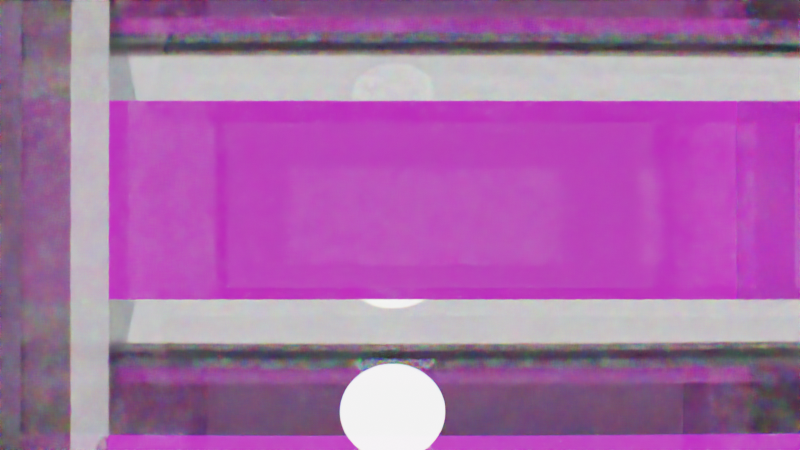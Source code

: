 # Source: diamondnodes.blend  (saved by Blender 3.1.7; exported with 4.5.12 LTS)
import bpy
from mathutils import Matrix  # noqa: F401  (used for matrix-valued properties, if any)

bpy.ops.wm.read_factory_settings(use_empty=True)
scene = bpy.context.scene
scene.name = 'Scene'

# ---- collections
col_collection = bpy.data.collections.new('Collection'); scene.collection.children.link(col_collection)

# ---- images (referenced by path relative to the original .blend; pixels are not part of the script)
import os
ASSET_DIR = os.environ.get("B2B_ASSET_DIR", "")  # directory of the original .blend (textures are referenced by path, not embedded)
HERE = os.path.dirname(os.path.abspath(__file__))  # packed textures are extracted next to this script under _unpacked/

def load_image(name, relpath, width, height, colorspace="sRGB"):
    """Load a texture the original file referenced (path relative to the .blend, or extracted next to this script)."""
    p = next((c for c in (os.path.join(HERE, relpath), os.path.join(ASSET_DIR, relpath)) if relpath and os.path.exists(c)), "")
    if p:
        img = bpy.data.images.load(p, check_existing=True)
        img.name = name
    else:  # same state as the original file: an image datablock whose file is absent (Cycles renders it pink)
        img = bpy.data.images.new(name, width, height)
        img.source = "FILE"
        img.filepath = "//" + (relpath or name)
    img.colorspace_settings.name = colorspace
    return img
img_pearl_river_biontech_covid_manufacturingb_roll_mp4 = load_image('Pearl River Biontech COVID ManufacturingB-roll.mp4', '', 1024, 1024, 'sRGB')
img_pfizer_02162021_jd_0035_jpg = load_image('Pfizer_02162021_JD_0035.JPG', 'Pfizer_02162021_JD_0035.JPG', 1024, 1024, 'sRGB')
img_pfizer_backgroudn_png = load_image('Pfizer Backgroudn.png', 'Pfizer Backgroudn.png', 1024, 1024, 'sRGB')

# ---- materials (node trees are filled in below, after node groups)
mat_glass = bpy.data.materials.new('Glass')
mat_video = bpy.data.materials.new('Video')
mat_glassdispersion = bpy.data.materials.new('GlassDispersion')

# ---- node groups
ng_nodegroup = bpy.data.node_groups.new('NodeGroup', 'ShaderNodeTree')
_s = ng_nodegroup.interface.new_socket(name='Shader', in_out='OUTPUT', socket_type='NodeSocketShader')
_s = ng_nodegroup.interface.new_socket(name='Roughness', in_out='INPUT', socket_type='NodeSocketFloat')
_s.subtype = 'FACTOR'
_s.min_value = 0.0
_s.max_value = 1.0
_s = ng_nodegroup.interface.new_socket(name='Normal', in_out='INPUT', socket_type='NodeSocketVector')
_s.hide_value = True
_s = ng_nodegroup.interface.new_socket(name='IOR', in_out='INPUT', socket_type='NodeSocketFloat')
_s.default_value = 1.45
_s.min_value = 0.0
_s.max_value = 1000.0
_s = ng_nodegroup.interface.new_socket(name='Value', in_out='INPUT', socket_type='NodeSocketFloat')
_s.default_value = 0.05
_s.min_value = -1e+04
_s.max_value = 1e+04
_N = ng_nodegroup.nodes; _L = ng_nodegroup.links
n0 = _N.new('ShaderNodeBsdfGlass'); n0.name = 'Glass BSDF.001'; n0.location = (-320, 260)
n0.distribution = 'BECKMANN'
n0.inputs[0].default_value = (1.0, 0.0, 0.0, 1.0)
n1 = _N.new('ShaderNodeBsdfGlass'); n1.name = 'Glass BSDF.002'; n1.location = (-320, 60)
n1.distribution = 'BECKMANN'
n1.inputs[0].default_value = (0.0, 1.0, 0.0, 1.0)
n2 = _N.new('ShaderNodeAddShader'); n2.name = 'Add Shader'; n2.location = (100, 200)
n3 = _N.new('ShaderNodeBsdfGlass'); n3.name = 'Glass BSDF.003'; n3.location = (-320, -180)
n3.distribution = 'BECKMANN'
n3.inputs[0].default_value = (0.0, 0.0, 1.0, 1.0)
n4 = _N.new('NodeGroupOutput'); n4.name = 'Group Output'; n4.location = (540, 40)
n5 = _N.new('ShaderNodeAddShader'); n5.name = 'Add Shader.001'; n5.location = (360, 80)
n6 = _N.new('ShaderNodeMath'); n6.name = 'Math'; n6.location = (-980, 260)
n6.operation = 'SUBTRACT'
n7 = _N.new('ShaderNodeMath'); n7.name = 'Math.001'; n7.location = (-1000, -160)
n8 = _N.new('NodeGroupInput'); n8.name = 'Group Input'; n8.location = (-1380, 40)
_L.new(n5.outputs[0], n4.inputs[0])
_L.new(n0.outputs[0], n2.inputs[0])
_L.new(n1.outputs[0], n2.inputs[1])
_L.new(n2.outputs[0], n5.inputs[0])
_L.new(n3.outputs[0], n5.inputs[1])
_L.new(n8.outputs[0], n0.inputs[1])
_L.new(n8.outputs[0], n1.inputs[1])
_L.new(n8.outputs[0], n3.inputs[1])
_L.new(n8.outputs[1], n0.inputs[3])
_L.new(n8.outputs[1], n1.inputs[3])
_L.new(n8.outputs[1], n3.inputs[3])
_L.new(n8.outputs[2], n1.inputs[2])
_L.new(n8.outputs[2], n6.inputs[0])
_L.new(n6.outputs[0], n0.inputs[2])
_L.new(n8.outputs[2], n7.inputs[0])
_L.new(n7.outputs[0], n3.inputs[2])
_L.new(n8.outputs[3], n6.inputs[1])
_L.new(n8.outputs[3], n7.inputs[1])
n4.is_active_output = True
ng_crystalgen = bpy.data.node_groups.new('CrystalGen', 'GeometryNodeTree')
_s = ng_crystalgen.interface.new_socket(name='Geometry', in_out='OUTPUT', socket_type='NodeSocketGeometry')
_s = ng_crystalgen.interface.new_socket(name='Geometry', in_out='INPUT', socket_type='NodeSocketGeometry')
_s = ng_crystalgen.interface.new_socket(name='ScaleEvenly', in_out='INPUT', socket_type='NodeSocketBool')
_s = ng_crystalgen.interface.new_socket(name='Rotation', in_out='INPUT', socket_type='NodeSocketFloat')
_s.default_value = 0.9
_s.min_value = -1e+04
_s.max_value = 1e+04
_s = ng_crystalgen.interface.new_socket(name='W', in_out='INPUT', socket_type='NodeSocketFloat')
_s.default_value = 1.7
_s.min_value = -1000.0
_s.max_value = 1000.0
_s = ng_crystalgen.interface.new_socket(name='Seed', in_out='INPUT', socket_type='NodeSocketInt')
_s.min_value = -10000
_s.max_value = 10000
_s = ng_crystalgen.interface.new_socket(name='Distortion Scale', in_out='INPUT', socket_type='NodeSocketFloat')
_s.default_value = 1.9
_s.min_value = -1000.0
_s.max_value = 1000.0
_s = ng_crystalgen.interface.new_socket(name='SubParticleDensity', in_out='INPUT', socket_type='NodeSocketFloat')
_s.default_value = 50.0
_s.min_value = 0.0
_s = ng_crystalgen.interface.new_socket(name='Base Particle Scale', in_out='INPUT', socket_type='NodeSocketFloat')
_s.default_value = 16.5
_s.min_value = 0.0
_s = ng_crystalgen.interface.new_socket(name='SubParticle Scale', in_out='INPUT', socket_type='NodeSocketFloat')
_s.default_value = 0.2
_s.min_value = -1e+04
_s.max_value = 1e+04
_s = ng_crystalgen.interface.new_socket(name='DisplaceScale', in_out='INPUT', socket_type='NodeSocketFloat')
_s.default_value = 0.1
_s.min_value = -1e+04
_s.max_value = 1e+04
ng_crystalgen.is_modifier = True
_N = ng_crystalgen.nodes; _L = ng_crystalgen.links
n0 = _N.new('GeometryNodeSwitch'); n0.name = 'Switch'; n0.location = (720, -600)
n0.input_type = 'FLOAT'
n1 = _N.new('GeometryNodeDistributePointsOnFaces'); n1.name = 'Distribute Points on Faces'; n1.location = (1853, -140)
n1.use_legacy_normal = True
n2 = _N.new('GeometryNodeDistributePointsOnFaces'); n2.name = 'Distribute Points on Faces.001'; n2.location = (3293, -60)
n2.use_legacy_normal = True
n3 = _N.new('GeometryNodeJoinGeometry'); n3.name = 'Join Geometry'; n3.location = (3113, 60)
n4 = _N.new('GeometryNodeRealizeInstances'); n4.name = 'Realize Instances'; n4.location = (2853, -40)
n5 = _N.new('GeometryNodeInstanceOnPoints'); n5.name = 'Instance on Points'; n5.location = (2493, -20)
n6 = _N.new('GeometryNodeInstanceOnPoints'); n6.name = 'Instance on Points.001'; n6.location = (3693, -120)
n7 = _N.new('ShaderNodeCombineXYZ'); n7.name = 'Combine XYZ'; n7.location = (720, -360)
n8 = _N.new('NodeGroupOutput'); n8.name = 'Group Output'; n8.location = (4353, 60)
n9 = _N.new('GeometryNodeJoinGeometry'); n9.name = 'Join Geometry.001'; n9.location = (4013, 20)
n10 = _N.new('ShaderNodeVectorMath'); n10.name = 'Vector Math.001'; n10.location = (1180, -320)
n10.operation = 'SCALE'
n11 = _N.new('NodeReroute'); n11.name = 'Reroute'; n11.location = (1408, -53)
n11.width = 16
n11.socket_idname = 'NodeSocketGeometry'
n12 = _N.new('NodeGroupInput'); n12.name = 'Group Input'; n12.location = (-1460, 20)
n13 = _N.new('GeometryNodeSetPosition'); n13.name = 'Set Position'; n13.location = (1180, 40)
n14 = _N.new('NodeReroute'); n14.name = 'Reroute.001'; n14.location = (-790, -318)
n14.width = 16
n14.socket_idname = 'NodeSocketVector'
n15 = _N.new('ShaderNodeVectorMath'); n15.name = 'Vector Math.002'; n15.location = (300, -180)
n15.operation = 'SCALE'
n16 = _N.new('FunctionNodeRandomValue'); n16.name = 'Random Value'; n16.location = (-260, -1040)
n16.data_type = 'FLOAT_VECTOR'
n16.inputs[0].default_value = (-6.283, -6.283, -6.283)
n16.inputs[1].default_value = (6.283, 6.283, 6.283)
n17 = _N.new('ShaderNodeTexNoise'); n17.name = 'Noise Texture'; n17.location = (-140, -1360)
n17.noise_dimensions = '4D'
n17.inputs[3].default_value = 0.0
n17.inputs[8].default_value = 2.1
n18 = _N.new('FunctionNodeSeparateColor'); n18.name = 'Separate RGB'; n18.location = (80, -1100)
n19 = _N.new('ShaderNodeMapRange'); n19.name = 'Map Range.001'; n19.location = (340, -1280)
n19.inputs[1].default_value = 0.2
n19.inputs[2].default_value = 0.8
n20 = _N.new('ShaderNodeMapRange'); n20.name = 'Map Range'; n20.location = (340, -1000)
n20.inputs[1].default_value = 0.2
n20.inputs[2].default_value = 0.8
n20.inputs[3].default_value = 0.1
n20.inputs[4].default_value = 0.7
n21 = _N.new('ShaderNodeVectorMath'); n21.name = 'Vector Math'; n21.location = (-80, -900)
n21.operation = 'SCALE'
n22 = _N.new('NodeGroupInput'); n22.name = 'Group Input.001'; n22.location = (-520, -1180)
n23 = _N.new('GeometryNodeInputNormal'); n23.name = 'Normal'; n23.location = (-1560, -320)
n23.legacy_corner_normals = True
n24 = _N.new('ShaderNodeVectorMath'); n24.name = 'Vector Math.003'; n24.location = (80, -420)
n24.operation = 'SCALE'
_L.new(n9.outputs[0], n8.inputs[0])
_L.new(n11.outputs[0], n1.inputs[0])
_L.new(n4.outputs[0], n3.inputs[0])
_L.new(n11.outputs[0], n3.inputs[0])
_L.new(n1.outputs[0], n5.inputs[0])
_L.new(n11.outputs[0], n5.inputs[2])
_L.new(n21.outputs[0], n5.inputs[5])
_L.new(n16.outputs[0], n21.inputs[0])
_L.new(n17.outputs[1], n18.inputs[0])
_L.new(n18.outputs[0], n20.inputs[0])
_L.new(n20.outputs[0], n7.inputs[0])
_L.new(n20.outputs[0], n7.inputs[1])
_L.new(n7.outputs[0], n5.inputs[6])
_L.new(n18.outputs[1], n19.inputs[0])
_L.new(n20.outputs[0], n0.inputs[2])
_L.new(n19.outputs[0], n0.inputs[1])
_L.new(n0.outputs[0], n7.inputs[2])
_L.new(n22.outputs[1], n0.inputs[0])
_L.new(n6.outputs[0], n9.inputs[0])
_L.new(n3.outputs[0], n2.inputs[0])
_L.new(n3.outputs[0], n9.inputs[0])
_L.new(n5.outputs[0], n4.inputs[0])
_L.new(n2.outputs[0], n6.inputs[0])
_L.new(n11.outputs[0], n6.inputs[2])
_L.new(n21.outputs[0], n6.inputs[5])
_L.new(n10.outputs[0], n6.inputs[6])
_L.new(n7.outputs[0], n10.inputs[0])
_L.new(n22.outputs[2], n21.inputs[3])
_L.new(n22.outputs[3], n17.inputs[1])
_L.new(n22.outputs[4], n16.inputs[8])
_L.new(n22.outputs[4], n1.inputs[6])
_L.new(n22.outputs[5], n17.inputs[2])
_L.new(n22.outputs[6], n2.inputs[4])
_L.new(n22.outputs[7], n1.inputs[4])
_L.new(n22.outputs[8], n10.inputs[3])
_L.new(n13.outputs[0], n11.inputs[0])
_L.new(n12.outputs[0], n13.inputs[0])
_L.new(n15.outputs[0], n13.inputs[3])
_L.new(n23.outputs[0], n14.inputs[0])
_L.new(n23.outputs[0], n15.inputs[0])
_L.new(n24.outputs[0], n15.inputs[3])
_L.new(n17.outputs[1], n24.inputs[0])
_L.new(n12.outputs[9], n24.inputs[3])
n8.is_active_output = True

# ---- material node trees
mat_glass.use_nodes = True; mat_glass.node_tree.nodes.clear()
_N = mat_glass.node_tree.nodes; _L = mat_glass.node_tree.links
n0 = _N.new('ShaderNodeOutputMaterial'); n0.name = 'Material Output'; n0.location = (300, 300)
n1 = _N.new('ShaderNodeBsdfGlass'); n1.name = 'Glass BSDF'; n1.location = (-200, 280)
n1.distribution = 'BECKMANN'
n1.inputs[2].default_value = 0.8
_L.new(n1.outputs[0], n0.inputs[0])
n0.is_active_output = True
mat_video.use_nodes = True; mat_video.node_tree.nodes.clear()
_N = mat_video.node_tree.nodes; _L = mat_video.node_tree.links
n0 = _N.new('ShaderNodeTexImage'); n0.name = 'Image Texture'; n0.location = (-440, 340)
n0.image = img_pearl_river_biontech_covid_manufacturingb_roll_mp4
n1 = _N.new('ShaderNodeOutputMaterial'); n1.name = 'Material Output'; n1.location = (440, 300)
n2 = _N.new('ShaderNodeBsdfPrincipled'); n2.name = 'Principled BSDF'; n2.location = (60, 300)
n2.distribution = 'GGX'
n2.subsurface_method = 'RANDOM_WALK_SKIN'
n2.inputs[3].default_value = 1.45
n2.inputs[27].default_value = (0.0, 0.0, 0.0, 1.0)
n2.inputs[28].default_value = 1.0
n3 = _N.new('ShaderNodeTexImage'); n3.name = 'Image Texture.001'; n3.location = (-460, -80)
n3.image = img_pfizer_02162021_jd_0035_jpg
_L.new(n2.outputs[0], n1.inputs[0])
_L.new(n3.outputs[0], n2.inputs[0])
n1.is_active_output = True
mat_glassdispersion.use_nodes = True; mat_glassdispersion.node_tree.nodes.clear()
_N = mat_glassdispersion.node_tree.nodes; _L = mat_glassdispersion.node_tree.links
n0 = _N.new('ShaderNodeOutputMaterial'); n0.name = 'Material Output'; n0.location = (900, 220)
n1 = _N.new('ShaderNodeGroup'); n1.name = 'Group'; n1.location = (180, 83)
n1.node_tree = ng_nodegroup
n1.inputs[0].default_value = 0.0
n1.inputs[1].default_value = (0.0, 0.0, 0.0)
n1.inputs[2].default_value = 1.45
n1.inputs[3].default_value = 0.01
_L.new(n1.outputs[0], n0.inputs[0])
n0.is_active_output = True

# ---- world
world_world = bpy.data.worlds.new('World'); scene.world = world_world
world_world.use_nodes = True; world_world.node_tree.nodes.clear()
_N = world_world.node_tree.nodes; _L = world_world.node_tree.links
n0 = _N.new('ShaderNodeOutputWorld'); n0.name = 'World Output'; n0.location = (890, 300)
n1 = _N.new('ShaderNodeBackground'); n1.name = 'Background'; n1.location = (10, 300)
n1.inputs[0].default_value = (0.196, 0.196, 0.196, 1.0)
n2 = _N.new('ShaderNodeTexImage'); n2.name = 'Image Texture'; n2.location = (-120, 120)
n2.image = img_pfizer_backgroudn_png
n3 = _N.new('ShaderNodeTexEnvironment'); n3.name = 'Environment Texture'; n3.location = (340, 0)
n3.image = img_pfizer_backgroudn_png
n4 = _N.new('ShaderNodeHueSaturation'); n4.name = 'Hue Saturation Value'; n4.location = (660, 80)
n4.inputs[1].default_value = 0.7
_L.new(n4.outputs[0], n0.inputs[0])
_L.new(n1.outputs[0], n4.inputs[4])
n0.is_active_output = True
world_world.color = (0.05088, 0.05088, 0.05088)
world_world.use_sun_shadow = False
world_world.sun_shadow_jitter_overblur = 0.0

# ---- cameras
cam_camera = bpy.data.cameras.new('Camera')
cam_camera.clip_end = 100.0
cam_camera.ortho_scale = 7.314

# ---- lights
light_light = bpy.data.lights.new('Light', 'POINT')
light_light.transmission_factor = 0.0
light_light.energy = 1000.0
light_light.shadow_soft_size = 0.1
light_light.shadow_maximum_resolution = 0.006
light_light.use_absolute_resolution = True
light_point = bpy.data.lights.new('Point', 'POINT')
light_point.transmission_factor = 0.0
light_point.shadow_soft_size = 0.25
light_point.shadow_maximum_resolution = 0.006
light_point.use_absolute_resolution = True
light_spot = bpy.data.lights.new('Spot', 'SPOT')
light_spot.transmission_factor = 0.0
light_spot.shadow_soft_size = 0.25
light_spot.shadow_maximum_resolution = 0.006
light_spot.use_absolute_resolution = True

# ---- meshes
me_cylinder = bpy.data.meshes.new('Cylinder')
me_cylinder.from_pydata([(-6.918e-09, -8.518e-09, -1.106), (-6.918e-09, -8.518e-09, 1.106), (-4.259e-09, 0.3569, 0.3163), (-4.259e-09, 0.3569, -0.5301), (0.2524, 0.2524, -0.5301), (0.2524, 0.2524, 0.3163), (0.3569, -2.412e-08, -0.5301), (0.3569, -2.412e-08, 0.3163), (0.2524, -0.2524, -0.5301), (0.2524, -0.2524, 0.3163), (-3.546e-08, -0.3569, -0.5301), (-3.546e-08, -0.3569, 0.3163), (-0.2524, -0.2524, -0.5301), (-0.2524, -0.2524, 0.3163), (-0.3569, -4.262e-09, -0.5301), (-0.3569, -4.262e-09, 0.3163), (-0.2524, 0.2524, -0.5301), (-0.2524, 0.2524, 0.3163)], [], [(0, 16, 3), (0, 6, 8), (0, 8, 10), (0, 10, 12), (0, 12, 14), (0, 14, 16), (0, 3, 4), (0, 4, 6), (15, 1, 17), (13, 1, 15), (11, 1, 13), (9, 1, 11), (7, 1, 9), (5, 1, 7), (2, 1, 5), (17, 2, 3, 16), (15, 17, 16, 14), (13, 15, 14, 12), (11, 13, 12, 10), (9, 11, 10, 8), (7, 9, 8, 6), (5, 7, 6, 4), (2, 5, 4, 3), (17, 1, 2)])
_uv = me_cylinder.uv_layers.new(name='UVMap')
_uv.uv.foreach_set('vector', [0.125, 0.5, 0.125, 0.6175, 0.0, 0.6175, 0.75, 0.5, 0.75, 0.6175, 0.625, 0.6175, 0.625, 0.5, 0.625, 0.6175, 0.5, 0.6175, 0.5, 0.5, 0.5, 0.6175, 0.375, 0.6175, 0.375, 0.5, 0.375, 0.6175, 0.25, 0.6175, 0.25, 0.5, 0.25, 0.6175, 0.125, 0.6175, 1.0, 0.5, 1.0, 0.6175, 0.875, 0.6175, 0.875, 0.5, 0.875, 0.6175, 0.75, 0.6175, 0.25, 0.8291, 0.125, 1.0, 0.125, 0.8291, 0.375, 0.8291, 0.25, 1.0, 0.25, 0.8291, 0.5, 0.8291, 0.375, 1.0, 0.375, 0.8291, 0.625, 0.8291, 0.5, 1.0, 0.5, 0.8291, 0.75, 0.8291, 0.625, 1.0, 0.625, 0.8291, 0.875, 0.8291, 0.75, 1.0, 0.75, 0.8291, 1.0, 0.8291, 0.875, 1.0, 0.875, 0.8291, 0.125, 0.8291, 0.0, 0.8291, 0.0, 0.6175, 0.125, 0.6175, 0.25, 0.8291, 0.125, 0.8291, 0.125, 0.6175, 0.25, 0.6175, 0.375, 0.8291, 0.25, 0.8291, 0.25, 0.6175, 0.375, 0.6175, 0.5, 0.8291, 0.375, 0.8291, 0.375, 0.6175, 0.5, 0.6175, 0.625, 0.8291, 0.5, 0.8291, 0.5, 0.6175, 0.625, 0.6175, 0.75, 0.8291, 0.625, 0.8291, 0.625, 0.6175, 0.75, 0.6175, 0.875, 0.8291, 0.75, 0.8291, 0.75, 0.6175, 0.875, 0.6175, 1.0, 0.8291, 0.875, 0.8291, 0.875, 0.6175, 1.0, 0.6175, 0.125, 0.8291, 0.0, 1.0, 0.0, 0.8291])
me_cylinder.materials.append(mat_glass)
me_cylinder.use_remesh_fix_poles = True
me_cylinder.use_remesh_preserve_attributes = False
me_cylinder.update()
me_cube_001 = bpy.data.meshes.new('Cube.001')
me_cube_001.from_pydata([(-1.0, -1.0, -1.0), (-1.0, -1.0, 1.0), (-1.0, 1.0, -1.0), (-1.0, 1.0, 1.0), (1.0, -1.0, -1.0), (1.0, -1.0, 1.0), (1.0, 1.0, -1.0), (1.0, 1.0, 1.0)], [], [(0, 1, 3, 2), (2, 3, 7, 6), (6, 7, 5, 4), (4, 5, 1, 0), (2, 6, 4, 0), (7, 3, 1, 5)])
_uv = me_cube_001.uv_layers.new(name='UVMap')
_uv.uv.foreach_set('vector', [0.375, 0.0, 0.625, 0.0, 0.625, 0.25, 0.375, 0.25, 0.375, 0.25, 0.625, 0.25, 0.625, 0.5, 0.375, 0.5, 0.375, 0.5, 0.625, 0.5, 0.625, 0.75, 0.375, 0.75, 0.375, 0.75, 0.625, 0.75, 0.625, 1.0, 0.375, 1.0, 0.125, 0.5, 0.375, 0.5, 0.375, 0.75, 0.125, 0.75, 0.625, 0.5, 0.875, 0.5, 0.875, 0.75, 0.625, 0.75])
me_cube_001.use_remesh_fix_poles = True
me_cube_001.use_remesh_preserve_attributes = False
me_cube_001.update()
me_plane = bpy.data.meshes.new('Plane')
me_plane.from_pydata([(-1.0, -1.0, 0.0), (1.0, -1.0, 0.0), (-1.0, 1.0, 0.0), (1.0, 1.0, 0.0)], [], [(0, 1, 3, 2)])
_uv = me_plane.uv_layers.new(name='UVMap')
_uv.uv.foreach_set('vector', [0.0, 0.0, 1.0, 0.0, 1.0, 1.0, 0.0, 1.0])
me_plane.materials.append(mat_video)
me_plane.use_remesh_fix_poles = True
me_plane.use_remesh_preserve_attributes = False
me_plane.update()
me_cube_002 = bpy.data.meshes.new('Cube.002')
me_cube_002.from_pydata([(-1.0, -1.0, -1.0), (-1.0, -1.0, 1.0), (-1.0, 1.0, -1.0), (-1.0, 1.0, 1.0), (1.0, -1.0, -1.0), (1.0, -1.0, 1.0), (1.0, 1.0, -1.0), (1.0, 1.0, 1.0)], [], [(0, 1, 3, 2), (2, 3, 7, 6), (6, 7, 5, 4), (4, 5, 1, 0), (2, 6, 4, 0), (7, 3, 1, 5)])
_uv = me_cube_002.uv_layers.new(name='UVMap')
_uv.uv.foreach_set('vector', [0.375, 0.0, 0.625, 0.0, 0.625, 0.25, 0.375, 0.25, 0.375, 0.25, 0.625, 0.25, 0.625, 0.5, 0.375, 0.5, 0.375, 0.5, 0.625, 0.5, 0.625, 0.75, 0.375, 0.75, 0.375, 0.75, 0.625, 0.75, 0.625, 1.0, 0.375, 1.0, 0.125, 0.5, 0.375, 0.5, 0.375, 0.75, 0.125, 0.75, 0.625, 0.5, 0.875, 0.5, 0.875, 0.75, 0.625, 0.75])
me_cube_002.materials.append(mat_glassdispersion)
me_cube_002.use_remesh_fix_poles = True
me_cube_002.use_remesh_preserve_attributes = False
me_cube_002.update()
me_cube_003 = bpy.data.meshes.new('Cube.003')
me_cube_003.from_pydata([(-1.0, -1.0, -1.0), (-1.0, -1.0, 1.0), (-1.0, 1.0, -1.0), (-1.0, 1.0, 1.0), (1.0, -1.0, -1.0), (1.0, -1.0, 1.0), (1.0, 1.0, -1.0), (1.0, 1.0, 1.0)], [], [(0, 1, 3, 2), (2, 3, 7, 6), (6, 7, 5, 4), (4, 5, 1, 0), (2, 6, 4, 0), (7, 3, 1, 5)])
_uv = me_cube_003.uv_layers.new(name='UVMap')
_uv.uv.foreach_set('vector', [0.375, 0.0, 0.625, 0.0, 0.625, 0.25, 0.375, 0.25, 0.375, 0.25, 0.625, 0.25, 0.625, 0.5, 0.375, 0.5, 0.375, 0.5, 0.625, 0.5, 0.625, 0.75, 0.375, 0.75, 0.375, 0.75, 0.625, 0.75, 0.625, 1.0, 0.375, 1.0, 0.125, 0.5, 0.375, 0.5, 0.375, 0.75, 0.125, 0.75, 0.625, 0.5, 0.875, 0.5, 0.875, 0.75, 0.625, 0.75])
me_cube_003.materials.append(mat_glassdispersion)
me_cube_003.use_remesh_fix_poles = True
me_cube_003.use_remesh_preserve_attributes = False
me_cube_003.update()
me_cube_004 = bpy.data.meshes.new('Cube.004')
me_cube_004.from_pydata([(-1.0, -1.0, -1.0), (-1.0, -1.0, 1.0), (-1.0, 1.0, -1.0), (-1.0, 1.0, 1.0), (1.0, -1.0, -1.0), (1.0, -1.0, 1.0), (1.0, 1.0, -1.0), (1.0, 1.0, 1.0)], [], [(0, 1, 3, 2), (2, 3, 7, 6), (6, 7, 5, 4), (4, 5, 1, 0), (2, 6, 4, 0), (7, 3, 1, 5)])
_uv = me_cube_004.uv_layers.new(name='UVMap')
_uv.uv.foreach_set('vector', [0.375, 0.0, 0.625, 0.0, 0.625, 0.25, 0.375, 0.25, 0.375, 0.25, 0.625, 0.25, 0.625, 0.5, 0.375, 0.5, 0.375, 0.5, 0.625, 0.5, 0.625, 0.75, 0.375, 0.75, 0.375, 0.75, 0.625, 0.75, 0.625, 1.0, 0.375, 1.0, 0.125, 0.5, 0.375, 0.5, 0.375, 0.75, 0.125, 0.75, 0.625, 0.5, 0.875, 0.5, 0.875, 0.75, 0.625, 0.75])
me_cube_004.materials.append(mat_glassdispersion)
me_cube_004.use_remesh_fix_poles = True
me_cube_004.use_remesh_preserve_attributes = False
me_cube_004.update()
me_cube_005 = bpy.data.meshes.new('Cube.005')
me_cube_005.from_pydata([(-1.0, -1.0, -1.0), (-1.0, -1.0, 1.0), (-1.0, 1.0, -1.0), (-1.0, 1.0, 1.0), (1.0, -1.0, -1.0), (1.0, -1.0, 1.0), (1.0, 1.0, -1.0), (1.0, 1.0, 1.0)], [], [(0, 1, 3, 2), (2, 3, 7, 6), (6, 7, 5, 4), (4, 5, 1, 0), (2, 6, 4, 0), (7, 3, 1, 5)])
_uv = me_cube_005.uv_layers.new(name='UVMap')
_uv.uv.foreach_set('vector', [0.375, 0.0, 0.625, 0.0, 0.625, 0.25, 0.375, 0.25, 0.375, 0.25, 0.625, 0.25, 0.625, 0.5, 0.375, 0.5, 0.375, 0.5, 0.625, 0.5, 0.625, 0.75, 0.375, 0.75, 0.375, 0.75, 0.625, 0.75, 0.625, 1.0, 0.375, 1.0, 0.125, 0.5, 0.375, 0.5, 0.375, 0.75, 0.125, 0.75, 0.625, 0.5, 0.875, 0.5, 0.875, 0.75, 0.625, 0.75])
me_cube_005.materials.append(mat_glassdispersion)
me_cube_005.use_remesh_fix_poles = True
me_cube_005.use_remesh_preserve_attributes = False
me_cube_005.update()
me_cube_006 = bpy.data.meshes.new('Cube.006')
me_cube_006.from_pydata([(-1.0, -1.0, -1.0), (-1.0, -1.0, 1.0), (-1.0, 1.0, -1.0), (-1.0, 1.0, 1.0), (1.0, -1.0, -1.0), (1.0, -1.0, 1.0), (1.0, 1.0, -1.0), (1.0, 1.0, 1.0)], [], [(0, 1, 3, 2), (2, 3, 7, 6), (6, 7, 5, 4), (4, 5, 1, 0), (2, 6, 4, 0), (7, 3, 1, 5)])
_uv = me_cube_006.uv_layers.new(name='UVMap')
_uv.uv.foreach_set('vector', [0.375, 0.0, 0.625, 0.0, 0.625, 0.25, 0.375, 0.25, 0.375, 0.25, 0.625, 0.25, 0.625, 0.5, 0.375, 0.5, 0.375, 0.5, 0.625, 0.5, 0.625, 0.75, 0.375, 0.75, 0.375, 0.75, 0.625, 0.75, 0.625, 1.0, 0.375, 1.0, 0.125, 0.5, 0.375, 0.5, 0.375, 0.75, 0.125, 0.75, 0.625, 0.5, 0.875, 0.5, 0.875, 0.75, 0.625, 0.75])
me_cube_006.materials.append(mat_glassdispersion)
me_cube_006.use_remesh_fix_poles = True
me_cube_006.use_remesh_preserve_attributes = False
me_cube_006.update()

# ---- objects
ob_light = bpy.data.objects.new('Light', light_light)
ob_camera = bpy.data.objects.new('Camera', cam_camera)
ob_cylinder = bpy.data.objects.new('Cylinder', me_cylinder)
ob_cube = bpy.data.objects.new('Cube', me_cube_001)
ob_point = bpy.data.objects.new('Point', light_point)
ob_spot = bpy.data.objects.new('Spot', light_spot)
ob_plane = bpy.data.objects.new('Plane', me_plane)
ob_cube_001 = bpy.data.objects.new('Cube.001', me_cube_002)
ob_cube_002 = bpy.data.objects.new('Cube.002', me_cube_003)
ob_cube_003 = bpy.data.objects.new('Cube.003', me_cube_004)
ob_cube_004 = bpy.data.objects.new('Cube.004', me_cube_005)
ob_cube_005 = bpy.data.objects.new('Cube.005', me_cube_006)

# ---- transforms, parenting, visibility, modifiers, constraints
ob_light.location = (4.076, 1.005, 5.904)
ob_light.rotation_euler = (0.6503, 0.05522, 1.866)
ob_light.lock_rotations_4d = False
ob_light.empty_display_type = 'ARROWS'
ob_light.color = (0.0, 0.0, 0.0, 0.0)
ob_light.lineart.crease_threshold = 0.0
ob_camera.location = (7.845, 0.02321, -0.1398)
ob_camera.rotation_euler = (1.577, 1.929e-07, 1.569)
ob_camera.lock_rotations_4d = False
ob_camera.empty_display_type = 'ARROWS'
ob_camera.color = (0.0, 0.0, 0.0, 0.0)
ob_camera.display_type = 'WIRE'
ob_camera.lineart.crease_threshold = 0.0
ob_cylinder.location = (0.0, 11.0, 0.0)
ob_cylinder.scale = (2.977, 5.087, 2.977)
_m = ob_cylinder.modifiers.new('GeometryNodes', 'NODES')
_m.node_group = ng_crystalgen
_gi = [s.identifier for s in ng_crystalgen.interface.items_tree if s.item_type == 'SOCKET' and s.in_out == 'INPUT']
_m[_gi[1]] = True  # ScaleEvenly
_m[_gi[2]] = -0.19  # Rotation
_m[_gi[5]] = 1.48  # Distortion Scale
_m[_gi[6]] = 46.97  # SubParticleDensity
_m[_gi[7]] = 15.76  # Base Particle Scale
_m[_gi[8]] = 0.23  # SubParticle Scale
ob_cube.location = (0.0, 6.0, 0.0)
_m = ob_cube.modifiers.new('GeometryNodes', 'NODES')
_m.node_group = ng_crystalgen
_gi = [s.identifier for s in ng_crystalgen.interface.items_tree if s.item_type == 'SOCKET' and s.in_out == 'INPUT']
_m[_gi[2]] = 0.0  # Rotation
_m[_gi[9]] = -1.95  # DisplaceScale
ob_point.location = (3.0, 0.0, -1.0)
ob_spot.location = (0.0, 0.0, 5.0)
ob_plane.location = (-1.0, 0.0, 0.0)
ob_plane.rotation_euler = (1.571, -0.01076, 1.571)
ob_plane.scale = (3.305, 2.397, 2.397)
ob_cube_001.location = (1.0, 0.0, 0.0)
ob_cube_001.scale = (1.5, 2.266, 1.29)
ob_cube_002.location = (3.0, 1.0, -1.0)
ob_cube_002.rotation_euler = (0.0, -0.7663, 0.0)
ob_cube_002.scale = (0.4, 2.26, 0.4)
ob_cube_003.location = (4.0, 2.0, 0.0)
ob_cube_003.scale = (0.5052, 0.2873, 1.29)
ob_cube_004.location = (4.0, -1.396, 0.0)
ob_cube_004.scale = (0.5052, 0.2873, 1.29)
ob_cube_005.location = (3.0, 1.0, 1.0)
ob_cube_005.rotation_euler = (0.0, -0.7663, 0.0)
ob_cube_005.scale = (0.4, 2.26, 0.4)

# ---- collection membership
col_collection.objects.link(ob_light)
col_collection.objects.link(ob_camera)
col_collection.objects.link(ob_cylinder)
col_collection.objects.link(ob_cube)
col_collection.objects.link(ob_point)
col_collection.objects.link(ob_spot)
col_collection.objects.link(ob_plane)
col_collection.objects.link(ob_cube_001)
col_collection.objects.link(ob_cube_002)
col_collection.objects.link(ob_cube_003)
col_collection.objects.link(ob_cube_004)
col_collection.objects.link(ob_cube_005)

# ---- scene / render settings (as saved in the file)
scene.camera = ob_camera
scene.frame_start = 1; scene.frame_end = 100; scene.frame_set(1)
scene.render.engine = 'CYCLES'
scene.cycles.samples = 1024
scene.cycles.sampling_pattern = 'TABULATED_SOBOL'
scene.cycles.use_light_tree = False
scene.cycles.max_bounces = 1024
scene.cycles.transmission_bounces = 111
scene.cycles.transparent_max_bounces = 3
scene.view_settings.view_transform = 'Filmic'
bpy.context.view_layer.update()
